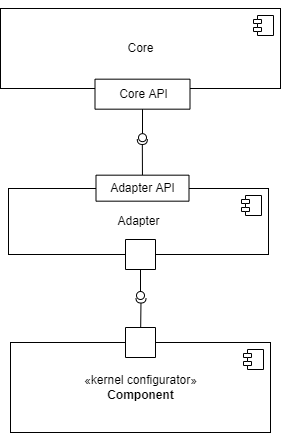

The diagram above was exported from draw.io. Its source (the exported page's mxGraphModel, read from the mxfile embedded in the PNG):
<mxGraphModel dx="1226" dy="1852" grid="1" gridSize="10" guides="1" tooltips="1" connect="1" arrows="1" fold="1" page="1" pageScale="1" pageWidth="827" pageHeight="1169" math="0" shadow="0">
  <root>
    <mxCell id="0" />
    <mxCell id="1" parent="0" />
    <mxCell id="2" value="Core" style="html=1;dropTarget=0;" vertex="1" parent="1">
      <mxGeometry x="200" y="87" width="280" height="80" as="geometry" />
    </mxCell>
    <mxCell id="3" value="" style="shape=module;jettyWidth=8;jettyHeight=4;" vertex="1" parent="2">
      <mxGeometry x="1" width="20" height="20" relative="1" as="geometry">
        <mxPoint x="-27" y="7" as="offset" />
      </mxGeometry>
    </mxCell>
    <mxCell id="7" value="" style="group;rotation=180;" vertex="1" connectable="0" parent="1">
      <mxGeometry x="279" y="-30" width="94" height="203" as="geometry" />
    </mxCell>
    <mxCell id="4" value="" style="html=1;rounded=0;rotation=90;" vertex="1" parent="7">
      <mxGeometry x="48" y="155.16666666666666" width="30" height="95" as="geometry" />
    </mxCell>
    <mxCell id="8" value="Core API" style="text;html=1;align=center;verticalAlign=middle;resizable=0;points=[];autosize=1;strokeColor=none;fillColor=none;" vertex="1" parent="7">
      <mxGeometry x="34" y="192.67000000000002" width="60" height="20" as="geometry" />
    </mxCell>
    <mxCell id="6" value="" style="ellipse;html=1;fontSize=11;align=center;fillColor=none;points=[];aspect=fixed;resizable=0;verticalAlign=bottom;labelPosition=center;verticalLabelPosition=top;flipH=1;rotation=90;" vertex="1" parent="1">
      <mxGeometry x="338" y="212.1633333333333" width="8" height="8" as="geometry" />
    </mxCell>
    <mxCell id="5" value="" style="endArrow=none;html=1;rounded=0;align=center;verticalAlign=top;endFill=0;labelBackgroundColor=none;endSize=2;" edge="1" source="4" target="6" parent="1">
      <mxGeometry relative="1" as="geometry" />
    </mxCell>
    <mxCell id="12" value="" style="group;rotation=-90;" vertex="1" connectable="0" parent="1">
      <mxGeometry x="348" y="173" width="140" height="242.5" as="geometry" />
    </mxCell>
    <mxCell id="11" value="" style="shape=requiredInterface;html=1;fontSize=11;align=center;fillColor=none;points=[];aspect=fixed;resizable=0;verticalAlign=bottom;labelPosition=center;verticalLabelPosition=top;flipH=1;rotation=-90;" vertex="1" parent="12">
      <mxGeometry x="-8.666666666666668" y="42.46666666666667" width="5" height="10" as="geometry" />
    </mxCell>
    <mxCell id="14" value="Adapter" style="html=1;dropTarget=0;" vertex="1" parent="12">
      <mxGeometry x="-140" y="94" width="260" height="66" as="geometry" />
    </mxCell>
    <mxCell id="15" value="" style="shape=module;jettyWidth=8;jettyHeight=4;" vertex="1" parent="14">
      <mxGeometry x="1" width="20" height="20" relative="1" as="geometry">
        <mxPoint x="-27" y="7" as="offset" />
      </mxGeometry>
    </mxCell>
    <mxCell id="21" value="" style="group;rotation=90;" vertex="1" connectable="0" parent="12">
      <mxGeometry x="-38" y="160" width="60" height="30" as="geometry" />
    </mxCell>
    <mxCell id="18" value="" style="html=1;rounded=0;rotation=90;" vertex="1" parent="21">
      <mxGeometry x="15" y="-15" width="30" height="30" as="geometry" />
    </mxCell>
    <mxCell id="19" value="" style="endArrow=none;html=1;rounded=0;align=center;verticalAlign=top;endFill=0;labelBackgroundColor=none;endSize=2;" edge="1" source="18" target="20" parent="21">
      <mxGeometry relative="1" as="geometry" />
    </mxCell>
    <mxCell id="20" value="" style="ellipse;html=1;fontSize=11;align=center;fillColor=none;points=[];aspect=fixed;resizable=0;verticalAlign=bottom;labelPosition=center;verticalLabelPosition=top;flipH=1;rotation=90;" vertex="1" parent="21">
      <mxGeometry x="26" y="37" width="8" height="8" as="geometry" />
    </mxCell>
    <mxCell id="10" value="" style="endArrow=none;html=1;rounded=0;align=center;verticalAlign=top;endFill=0;labelBackgroundColor=none;endSize=2;" edge="1" source="9" target="11" parent="1">
      <mxGeometry relative="1" as="geometry" />
    </mxCell>
    <mxCell id="9" value="" style="html=1;rounded=0;rotation=-90;" vertex="1" parent="1">
      <mxGeometry x="329" y="220.17000000000002" width="26" height="93" as="geometry" />
    </mxCell>
    <mxCell id="13" value="Adapter API" style="text;html=1;align=center;verticalAlign=middle;resizable=0;points=[];autosize=1;strokeColor=none;fillColor=none;" vertex="1" parent="1">
      <mxGeometry x="302" y="256.67" width="80" height="20" as="geometry" />
    </mxCell>
    <mxCell id="16" value="«kernel configurator»&lt;br&gt;&lt;b&gt;Component&lt;/b&gt;" style="html=1;dropTarget=0;" vertex="1" parent="1">
      <mxGeometry x="210" y="421" width="260" height="90" as="geometry" />
    </mxCell>
    <mxCell id="17" value="" style="shape=module;jettyWidth=8;jettyHeight=4;" vertex="1" parent="16">
      <mxGeometry x="1" width="20" height="20" relative="1" as="geometry">
        <mxPoint x="-27" y="7" as="offset" />
      </mxGeometry>
    </mxCell>
    <mxCell id="25" value="" style="group;rotation=-90;" vertex="1" connectable="0" parent="1">
      <mxGeometry x="310" y="391" width="60" height="30" as="geometry" />
    </mxCell>
    <mxCell id="22" value="" style="html=1;rounded=0;rotation=-90;" vertex="1" parent="25">
      <mxGeometry x="15" y="15" width="30" height="30" as="geometry" />
    </mxCell>
    <mxCell id="23" value="" style="endArrow=none;html=1;rounded=0;align=center;verticalAlign=top;endFill=0;labelBackgroundColor=none;endSize=2;" edge="1" source="22" target="24" parent="25">
      <mxGeometry relative="1" as="geometry" />
    </mxCell>
    <mxCell id="24" value="" style="shape=requiredInterface;html=1;fontSize=11;align=center;fillColor=none;points=[];aspect=fixed;resizable=0;verticalAlign=bottom;labelPosition=center;verticalLabelPosition=top;flipH=1;rotation=-90;" vertex="1" parent="25">
      <mxGeometry x="28" y="-17" width="5" height="10" as="geometry" />
    </mxCell>
  </root>
</mxGraphModel>